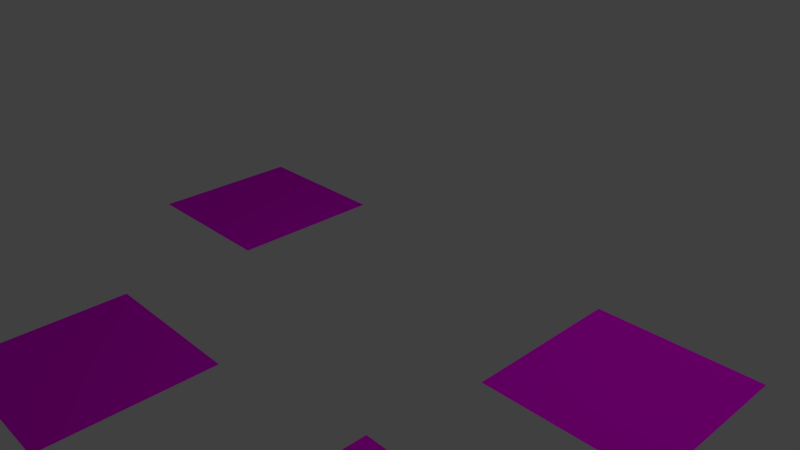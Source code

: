 # Source: road.blend  (saved by Blender 2.72.0; exported with 4.5.12 LTS)
import bpy
from mathutils import Matrix  # noqa: F401  (used for matrix-valued properties, if any)

bpy.ops.wm.read_factory_settings(use_empty=True)
scene = bpy.context.scene
scene.name = 'Scene'

# ---- collections
col_collection_1 = bpy.data.collections.new('Collection 1'); scene.collection.children.link(col_collection_1)

# ---- images (referenced by path relative to the original .blend; pixels are not part of the script)
import os
ASSET_DIR = os.environ.get("B2B_ASSET_DIR", "")  # directory of the original .blend (textures are referenced by path, not embedded)
HERE = os.path.dirname(os.path.abspath(__file__))  # packed textures are extracted next to this script under _unpacked/

def load_image(name, relpath, width, height, colorspace="sRGB"):
    """Load a texture the original file referenced (path relative to the .blend, or extracted next to this script)."""
    p = next((c for c in (os.path.join(HERE, relpath), os.path.join(ASSET_DIR, relpath)) if relpath and os.path.exists(c)), "")
    if p:
        img = bpy.data.images.load(p, check_existing=True)
        img.name = name
    else:  # same state as the original file: an image datablock whose file is absent (Cycles renders it pink)
        img = bpy.data.images.new(name, width, height)
        img.source = "FILE"
        img.filepath = "//" + (relpath or name)
    img.colorspace_settings.name = colorspace
    return img
img_trueroadx_jpg = load_image('trueroadX.jpg', 'trueroadX.jpg', 1024, 1024, 'sRGB')
img_trueroadt_jpg = load_image('trueroadT.jpg', 'trueroadT.jpg', 1024, 1024, 'sRGB')
img_trueroadl_jpg = load_image('trueroadL.jpg', 'trueroadL.jpg', 1024, 1024, 'sRGB')
img_trueroad_jpg = load_image('trueroad.jpg', 'trueroad.jpg', 1024, 1024, 'sRGB')

# ---- materials (node trees are filled in below, after node groups)
mat_roadx = bpy.data.materials.new('roadX')
mat_roadx.alpha_threshold = 0.0
mat_roadx.roughness = 0.5
mat_roadt = bpy.data.materials.new('roadT')
mat_roadt.alpha_threshold = 0.0
mat_roadt.roughness = 0.5
mat_roadl = bpy.data.materials.new('roadL')
mat_roadl.alpha_threshold = 0.0
mat_roadl.roughness = 0.5
mat_roadstraight = bpy.data.materials.new('roadStraight')
mat_roadstraight.alpha_threshold = 0.0
mat_roadstraight.roughness = 0.5

# ---- material node trees
mat_roadx.use_nodes = True; mat_roadx.node_tree.nodes.clear()
_N = mat_roadx.node_tree.nodes; _L = mat_roadx.node_tree.links
n0 = _N.new('ShaderNodeOutputMaterial'); n0.name = 'Material Output'; n0.location = (300, 300)
n1 = _N.new('ShaderNodeBsdfDiffuse'); n1.name = 'Diffuse BSDF'; n1.location = (10, 300)
n2 = _N.new('ShaderNodeTexImage'); n2.name = 'Image Texture'; n2.location = (-180, 300)
n2.width = 140
n2.image = img_trueroadx_jpg
_L.new(n1.outputs[0], n0.inputs[0])
_L.new(n2.outputs[0], n1.inputs[0])
n0.is_active_output = True
mat_roadt.use_nodes = True; mat_roadt.node_tree.nodes.clear()
_N = mat_roadt.node_tree.nodes; _L = mat_roadt.node_tree.links
n0 = _N.new('ShaderNodeOutputMaterial'); n0.name = 'Material Output'; n0.location = (300, 300)
n1 = _N.new('ShaderNodeBsdfDiffuse'); n1.name = 'Diffuse BSDF'; n1.location = (10, 300)
n2 = _N.new('ShaderNodeTexImage'); n2.name = 'Image Texture'; n2.location = (-180, 300)
n2.width = 140
n2.image = img_trueroadt_jpg
_L.new(n1.outputs[0], n0.inputs[0])
_L.new(n2.outputs[0], n1.inputs[0])
n0.is_active_output = True
mat_roadl.use_nodes = True; mat_roadl.node_tree.nodes.clear()
_N = mat_roadl.node_tree.nodes; _L = mat_roadl.node_tree.links
n0 = _N.new('ShaderNodeOutputMaterial'); n0.name = 'Material Output'; n0.location = (300, 300)
n1 = _N.new('ShaderNodeBsdfDiffuse'); n1.name = 'Diffuse BSDF'; n1.location = (10, 300)
n2 = _N.new('ShaderNodeTexImage'); n2.name = 'Image Texture'; n2.location = (-180, 300)
n2.width = 140
n2.image = img_trueroadl_jpg
_L.new(n1.outputs[0], n0.inputs[0])
_L.new(n2.outputs[0], n1.inputs[0])
n0.is_active_output = True
mat_roadstraight.use_nodes = True; mat_roadstraight.node_tree.nodes.clear()
_N = mat_roadstraight.node_tree.nodes; _L = mat_roadstraight.node_tree.links
n0 = _N.new('ShaderNodeOutputMaterial'); n0.name = 'Material Output'; n0.location = (300, 300)
n1 = _N.new('ShaderNodeBsdfDiffuse'); n1.name = 'Diffuse BSDF'; n1.location = (10, 300)
n2 = _N.new('ShaderNodeTexImage'); n2.name = 'Image Texture'; n2.location = (-180, 300)
n2.width = 140
n2.image = img_trueroad_jpg
_L.new(n1.outputs[0], n0.inputs[0])
_L.new(n2.outputs[0], n1.inputs[0])
n0.is_active_output = True

# ---- world
world_world = bpy.data.worlds.new('World'); scene.world = world_world
world_world.color = (0.05088, 0.05088, 0.05088)
world_world.use_sun_shadow = False
world_world.sun_shadow_jitter_overblur = 0.0
world_world.cycles.sampling_method = 'MANUAL'
world_world.cycles.sample_map_resolution = 256

# ---- cameras
cam_camera = bpy.data.cameras.new('Camera')
cam_camera.clip_end = 100.0
cam_camera.lens = 35.0
cam_camera.sensor_width = 32.0
cam_camera.sensor_height = 18.0
cam_camera.ortho_scale = 7.314
cam_camera.dof.focus_distance = 0.0

# ---- lights
light_lamp = bpy.data.lights.new('Lamp', 'POINT')
light_lamp.transmission_factor = 0.0
light_lamp.cutoff_distance = 30.0
light_lamp.energy = 100.0
light_lamp.shadow_buffer_clip_start = 1.001
light_lamp.shadow_soft_size = 0.1
light_lamp.shadow_maximum_resolution = 0.006
light_lamp.use_absolute_resolution = True
light_lamp.cycles.use_multiple_importance_sampling = False

# ---- meshes
me_plane_003 = bpy.data.meshes.new('Plane.003')
me_plane_003.from_pydata([(-1.0, -1.0, 0.0), (1.0, -1.0, 0.0), (-1.0, 1.0, 0.0), (1.0, 1.0, 0.0)], [], [(0, 1, 3, 2)])
_uv = me_plane_003.uv_layers.new(name='UVMap')
_uv.uv.foreach_set('vector', [1.49e-07, 1.0, 0.0, 1.49e-07, 1.0, 0.0, 1.0, 1.0])
me_plane_003.materials.append(mat_roadx)
me_plane_003.use_remesh_preserve_volume = False
me_plane_003.use_remesh_preserve_attributes = False
me_plane_003.use_mirror_vertex_groups = False
me_plane_003.update()
me_plane_002 = bpy.data.meshes.new('Plane.002')
me_plane_002.from_pydata([(-1.0, -1.0, 0.0), (1.0, -1.0, 0.0), (-1.0, 1.0, 0.0), (1.0, 1.0, 0.0)], [], [(0, 1, 3, 2)])
_uv = me_plane_002.uv_layers.new(name='UVMap')
_uv.uv.foreach_set('vector', [1.49e-07, 1.0, 0.0, 1.49e-07, 1.0, 0.0, 1.0, 1.0])
me_plane_002.materials.append(mat_roadt)
me_plane_002.use_remesh_preserve_volume = False
me_plane_002.use_remesh_preserve_attributes = False
me_plane_002.use_mirror_vertex_groups = False
me_plane_002.update()
me_plane_001 = bpy.data.meshes.new('Plane.001')
me_plane_001.from_pydata([(-1.0, -1.0, 0.0), (1.0, -1.0, 0.0), (-1.0, 1.0, 0.0), (1.0, 1.0, 0.0)], [], [(0, 1, 3, 2)])
_uv = me_plane_001.uv_layers.new(name='UVMap')
_uv.uv.foreach_set('vector', [1.49e-07, 1.0, 0.0, 1.49e-07, 1.0, 0.0, 1.0, 1.0])
me_plane_001.materials.append(mat_roadl)
me_plane_001.use_remesh_preserve_volume = False
me_plane_001.use_remesh_preserve_attributes = False
me_plane_001.use_mirror_vertex_groups = False
me_plane_001.update()
me_plane = bpy.data.meshes.new('Plane')
me_plane.from_pydata([(-1.0, -1.0, 0.0), (1.0, -1.0, 0.0), (-1.0, 1.0, 0.0), (1.0, 1.0, 0.0)], [], [(0, 1, 3, 2)])
_uv = me_plane.uv_layers.new(name='UVMap')
_uv.uv.foreach_set('vector', [1.49e-07, 1.0, 0.0, 1.49e-07, 1.0, 0.0, 1.0, 1.0])
me_plane.materials.append(mat_roadstraight)
me_plane.use_remesh_preserve_volume = False
me_plane.use_remesh_preserve_attributes = False
me_plane.use_mirror_vertex_groups = False
me_plane.update()

# ---- objects
ob_roadx = bpy.data.objects.new('roadX', me_plane_003)
ob_roadt = bpy.data.objects.new('roadT', me_plane_002)
ob_roadl = bpy.data.objects.new('roadL', me_plane_001)
ob_roadstraight = bpy.data.objects.new('roadStraight', me_plane)
ob_lamp = bpy.data.objects.new('Lamp', light_lamp)
ob_camera = bpy.data.objects.new('Camera', cam_camera)

# ---- transforms, parenting, visibility, modifiers, constraints
ob_roadx.location = (-0.3256, -3.765, 0.0)
ob_roadx.lineart.crease_threshold = 0.0
ob_roadt.location = (3.58, -3.397, 0.0)
ob_roadt.rotation_euler = (0.0, -0.0, 1.571)
ob_roadt.lineart.crease_threshold = 0.0
ob_roadl.location = (3.786, -0.03706, 0.0)
ob_roadl.lineart.crease_threshold = 0.0
ob_roadstraight.location = (-2.217, -0.1085, 1.49e-08)
ob_roadstraight.rotation_euler = (0.0, -0.0, 1.571)
ob_roadstraight.lineart.crease_threshold = 0.0
ob_lamp.location = (4.076, 1.005, 5.904)
ob_lamp.rotation_euler = (0.6503, 0.05522, 1.866)
ob_lamp.lock_rotations_4d = False
ob_lamp.empty_display_type = 'ARROWS'
ob_lamp.color = (0.0, 0.0, 0.0, 0.0)
ob_lamp.lineart.crease_threshold = 0.0
ob_camera.location = (7.481, -6.508, 5.344)
ob_camera.rotation_euler = (1.109, 0.01082, 0.8149)
ob_camera.lock_rotations_4d = False
ob_camera.empty_display_type = 'ARROWS'
ob_camera.color = (0.0, 0.0, 0.0, 0.0)
ob_camera.display_type = 'WIRE'
ob_camera.lineart.crease_threshold = 0.0

# ---- collection membership
col_collection_1.objects.link(ob_roadx)
col_collection_1.objects.link(ob_roadt)
col_collection_1.objects.link(ob_roadl)
col_collection_1.objects.link(ob_roadstraight)
col_collection_1.objects.link(ob_lamp)
col_collection_1.objects.link(ob_camera)

# ---- scene / render settings (as saved in the file)
scene.camera = ob_camera
scene.frame_start = 1; scene.frame_end = 250; scene.frame_set(1)
scene.render.engine = 'CYCLES'
scene.render.resolution_percentage = 50
scene.render.dither_intensity = 0.0
scene.cycles.use_denoising = False
scene.cycles.samples = 10
scene.cycles.sampling_pattern = 'TABULATED_SOBOL'
scene.cycles.light_sampling_threshold = 0.0
scene.cycles.use_adaptive_sampling = False
scene.cycles.use_light_tree = False
scene.cycles.blur_glossy = 0.0
scene.cycles.pixel_filter_type = 'GAUSSIAN'
scene.cycles.sample_clamp_indirect = 0.0
scene.view_settings.view_transform = 'Standard'
bpy.context.view_layer.update()
